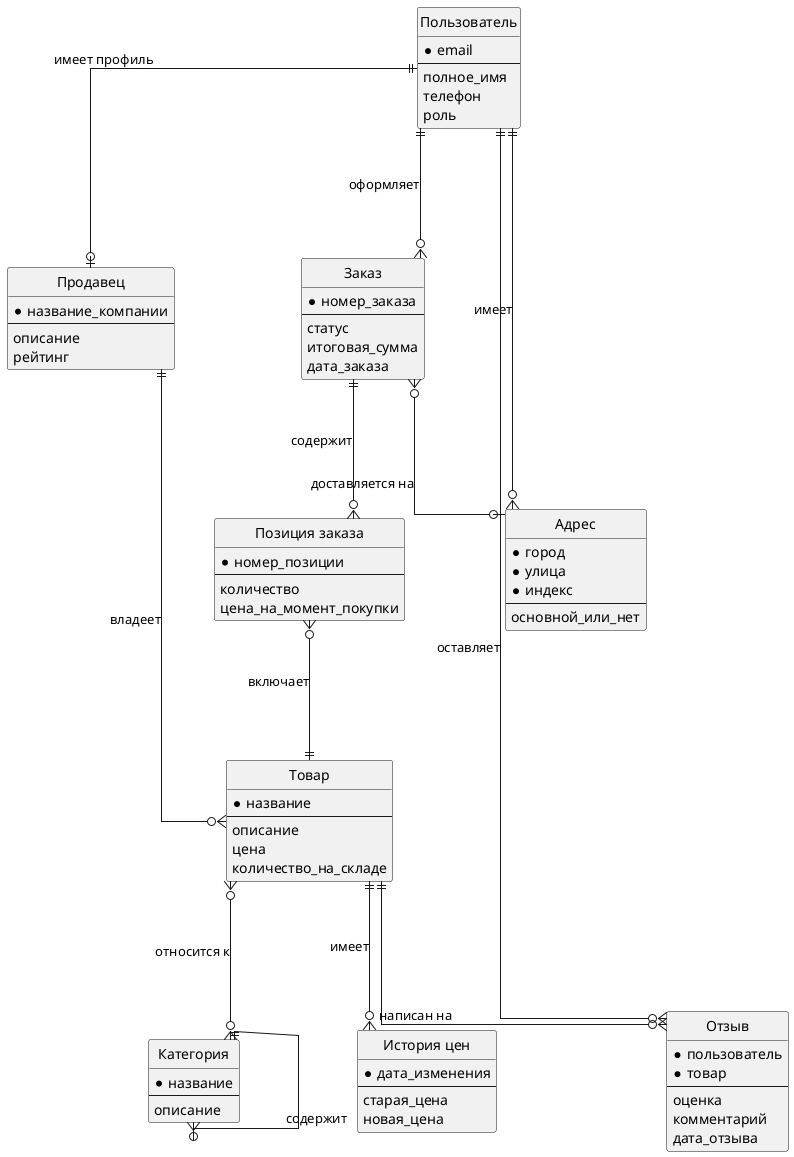

The diagram above was rendered by PlantUML. Its source (embedded in the PNG):
@startuml ER3

hide circle
skinparam linetype ortho
skinparam nodesep 100
skinparam ranksep 130

entity "Пользователь" {
  * email
  --
  полное_имя
  телефон
  роль
}

entity "Продавец" {
  * название_компании
  --
  описание
  рейтинг
}

entity "Товар" {
  * название
  --
  описание
  цена
  количество_на_складе
}

entity "Категория" {
  * название
  --
  описание
}

entity "Заказ" {
  * номер_заказа
  --
  статус
  итоговая_сумма
  дата_заказа
}

entity "Позиция заказа" {
  * номер_позиции
  --
  количество
  цена_на_момент_покупки
}

entity "Отзыв" {
  * пользователь
  * товар
  --
  оценка
  комментарий
  дата_отзыва
}

entity "Адрес" {
  * город
  * улица
  * индекс
  --
  основной_или_нет
}

entity "История цен" {
  * дата_изменения
  --
  старая_цена
  новая_цена
}

' === Связи ===

Пользователь ||--o| Продавец : "имеет профиль"
Пользователь ||--o{ Заказ : "оформляет"
Пользователь ||--o{ Адрес : "имеет"
Пользователь ||--o{ Отзыв : "оставляет"

Продавец ||--o{ Товар : "владеет"

Товар }o--o{ Категория : "относится к"
Товар ||--o{ Отзыв : "написан на"
Товар ||--o{ "История цен" : "имеет"

Категория ||--o{ Категория : "содержит"

Заказ ||--o{ "Позиция заказа" : "содержит"
Заказ }o--o| Адрес : "доставляется на"

"Позиция заказа" }o--|| Товар : "включает"

@enduml